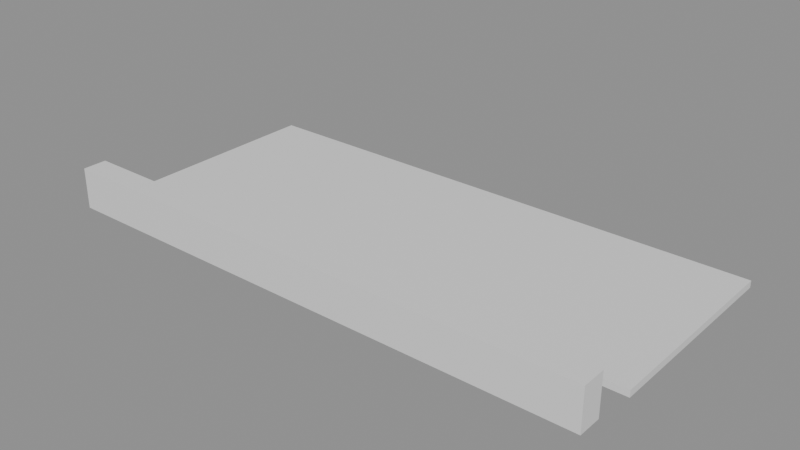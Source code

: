 # Source: building_lego.blend  (saved by Blender 5.0.119; exported with 4.5.12 LTS)
import bpy
from mathutils import Matrix  # noqa: F401  (used for matrix-valued properties, if any)

bpy.ops.wm.read_factory_settings(use_empty=True)
scene = bpy.context.scene
scene.name = 'Scene'

# ---- collections
col_01_paredes_externas = bpy.data.collections.new('01_Paredes_Externas'); scene.collection.children.link(col_01_paredes_externas)
col_03_pisos_escadas = bpy.data.collections.new('03_Pisos_Escadas'); scene.collection.children.link(col_03_pisos_escadas)

# ---- materials (node trees are filled in below, after node groups)
mat_mat_parede_externa = bpy.data.materials.new('Mat_Parede_Externa')
mat_mat_pisos = bpy.data.materials.new('Mat_Pisos')

# ---- material node trees
mat_mat_parede_externa.use_nodes = True; mat_mat_parede_externa.node_tree.nodes.clear()
_N = mat_mat_parede_externa.node_tree.nodes; _L = mat_mat_parede_externa.node_tree.links
n0 = _N.new('ShaderNodeBsdfPrincipled'); n0.name = 'BSDF - Pré-fundamentado'; n0.location = (-200, 100)
n1 = _N.new('ShaderNodeOutputMaterial'); n1.name = 'Saída de material'; n1.location = (200, 100)
_L.new(n0.outputs[0], n1.inputs[0])
n1.is_active_output = True
mat_mat_pisos.use_nodes = True; mat_mat_pisos.node_tree.nodes.clear()
_N = mat_mat_pisos.node_tree.nodes; _L = mat_mat_pisos.node_tree.links
n0 = _N.new('ShaderNodeBsdfPrincipled'); n0.name = 'BSDF - Pré-fundamentado'; n0.location = (-200, 100)
n1 = _N.new('ShaderNodeOutputMaterial'); n1.name = 'Saída de material'; n1.location = (200, 100)
_L.new(n0.outputs[0], n1.inputs[0])
n1.is_active_output = True

# ---- meshes
me_bloco_dungeon_wall_4872_4561_z0 = bpy.data.meshes.new('Bloco_dungeon_wall_4872_4561_z0')
me_bloco_dungeon_wall_4872_4561_z0.from_pydata([(-0.5, -0.175, -0.3), (0.5, -0.175, -0.3), (0.5, 0.175, -0.3), (-0.5, 0.175, -0.3), (-0.5, -0.175, 0.3), (0.5, -0.175, 0.3), (0.5, 0.175, 0.3), (-0.5, 0.175, 0.3)], [], [(0, 1, 2, 3), (4, 7, 6, 5), (0, 4, 5, 1), (2, 6, 7, 3), (0, 3, 7, 4), (1, 5, 6, 2)])
me_bloco_dungeon_wall_4872_4561_z0.materials.append(mat_mat_parede_externa)
me_bloco_dungeon_wall_4872_4561_z0.update()
me_bloco_dungeon_wall_4873_4561_z0 = bpy.data.meshes.new('Bloco_dungeon_wall_4873_4561_z0')
me_bloco_dungeon_wall_4873_4561_z0.from_pydata([(-0.5, -0.175, -0.3), (0.5, -0.175, -0.3), (0.5, 0.175, -0.3), (-0.5, 0.175, -0.3), (-0.5, -0.175, 0.3), (0.5, -0.175, 0.3), (0.5, 0.175, 0.3), (-0.5, 0.175, 0.3)], [], [(0, 1, 2, 3), (4, 7, 6, 5), (0, 4, 5, 1), (2, 6, 7, 3), (0, 3, 7, 4), (1, 5, 6, 2)])
me_bloco_dungeon_wall_4873_4561_z0.materials.append(mat_mat_parede_externa)
me_bloco_dungeon_wall_4873_4561_z0.update()
me_bloco_dungeon_wall_4874_4561_z0 = bpy.data.meshes.new('Bloco_dungeon_wall_4874_4561_z0')
me_bloco_dungeon_wall_4874_4561_z0.from_pydata([(-0.5, -0.175, -0.3), (0.5, -0.175, -0.3), (0.5, 0.175, -0.3), (-0.5, 0.175, -0.3), (-0.5, -0.175, 0.3), (0.5, -0.175, 0.3), (0.5, 0.175, 0.3), (-0.5, 0.175, 0.3)], [], [(0, 1, 2, 3), (4, 7, 6, 5), (0, 4, 5, 1), (2, 6, 7, 3), (0, 3, 7, 4), (1, 5, 6, 2)])
me_bloco_dungeon_wall_4874_4561_z0.materials.append(mat_mat_parede_externa)
me_bloco_dungeon_wall_4874_4561_z0.update()
me_bloco_dungeon_wall_4875_4561_z0 = bpy.data.meshes.new('Bloco_dungeon_wall_4875_4561_z0')
me_bloco_dungeon_wall_4875_4561_z0.from_pydata([(-0.5, -0.175, -0.3), (0.5, -0.175, -0.3), (0.5, 0.175, -0.3), (-0.5, 0.175, -0.3), (-0.5, -0.175, 0.3), (0.5, -0.175, 0.3), (0.5, 0.175, 0.3), (-0.5, 0.175, 0.3)], [], [(0, 1, 2, 3), (4, 7, 6, 5), (0, 4, 5, 1), (2, 6, 7, 3), (0, 3, 7, 4), (1, 5, 6, 2)])
me_bloco_dungeon_wall_4875_4561_z0.materials.append(mat_mat_parede_externa)
me_bloco_dungeon_wall_4875_4561_z0.update()
me_bloco_dungeon_wall_4876_4561_z0 = bpy.data.meshes.new('Bloco_dungeon_wall_4876_4561_z0')
me_bloco_dungeon_wall_4876_4561_z0.from_pydata([(-0.5, -0.175, -0.3), (0.5, -0.175, -0.3), (0.5, 0.175, -0.3), (-0.5, 0.175, -0.3), (-0.5, -0.175, 0.3), (0.5, -0.175, 0.3), (0.5, 0.175, 0.3), (-0.5, 0.175, 0.3)], [], [(0, 1, 2, 3), (4, 7, 6, 5), (0, 4, 5, 1), (2, 6, 7, 3), (0, 3, 7, 4), (1, 5, 6, 2)])
me_bloco_dungeon_wall_4876_4561_z0.materials.append(mat_mat_parede_externa)
me_bloco_dungeon_wall_4876_4561_z0.update()
me_bloco_dungeon_wall_4877_4561_z0 = bpy.data.meshes.new('Bloco_dungeon_wall_4877_4561_z0')
me_bloco_dungeon_wall_4877_4561_z0.from_pydata([(-0.5, -0.175, -0.3), (0.5, -0.175, -0.3), (0.5, 0.175, -0.3), (-0.5, 0.175, -0.3), (-0.5, -0.175, 0.3), (0.5, -0.175, 0.3), (0.5, 0.175, 0.3), (-0.5, 0.175, 0.3)], [], [(0, 1, 2, 3), (4, 7, 6, 5), (0, 4, 5, 1), (2, 6, 7, 3), (0, 3, 7, 4), (1, 5, 6, 2)])
me_bloco_dungeon_wall_4877_4561_z0.materials.append(mat_mat_parede_externa)
me_bloco_dungeon_wall_4877_4561_z0.update()
me_bloco_dungeon_wall_4878_4561_z0 = bpy.data.meshes.new('Bloco_dungeon_wall_4878_4561_z0')
me_bloco_dungeon_wall_4878_4561_z0.from_pydata([(-0.5, -0.175, -0.3), (0.5, -0.175, -0.3), (0.5, 0.175, -0.3), (-0.5, 0.175, -0.3), (-0.5, -0.175, 0.3), (0.5, -0.175, 0.3), (0.5, 0.175, 0.3), (-0.5, 0.175, 0.3)], [], [(0, 1, 2, 3), (4, 7, 6, 5), (0, 4, 5, 1), (2, 6, 7, 3), (0, 3, 7, 4), (1, 5, 6, 2)])
me_bloco_dungeon_wall_4878_4561_z0.materials.append(mat_mat_parede_externa)
me_bloco_dungeon_wall_4878_4561_z0.update()
me_bloco_dungeon_wall_4879_4561_z0 = bpy.data.meshes.new('Bloco_dungeon_wall_4879_4561_z0')
me_bloco_dungeon_wall_4879_4561_z0.from_pydata([(-0.5, -0.175, -0.3), (0.5, -0.175, -0.3), (0.5, 0.175, -0.3), (-0.5, 0.175, -0.3), (-0.5, -0.175, 0.3), (0.5, -0.175, 0.3), (0.5, 0.175, 0.3), (-0.5, 0.175, 0.3)], [], [(0, 1, 2, 3), (4, 7, 6, 5), (0, 4, 5, 1), (2, 6, 7, 3), (0, 3, 7, 4), (1, 5, 6, 2)])
me_bloco_dungeon_wall_4879_4561_z0.materials.append(mat_mat_parede_externa)
me_bloco_dungeon_wall_4879_4561_z0.update()
me_piso_stone_4872_4562_z0 = bpy.data.meshes.new('Piso_stone_4872_4562_z0')
me_piso_stone_4872_4562_z0.from_pydata([(-0.5, -0.5, -0.05), (0.5, -0.5, -0.05), (0.5, 0.5, -0.05), (-0.5, 0.5, -0.05), (-0.5, -0.5, 0.05), (0.5, -0.5, 0.05), (0.5, 0.5, 0.05), (-0.5, 0.5, 0.05)], [], [(0, 1, 2, 3), (4, 7, 6, 5), (0, 4, 5, 1), (2, 6, 7, 3), (0, 3, 7, 4), (1, 5, 6, 2)])
me_piso_stone_4872_4562_z0.materials.append(mat_mat_pisos)
me_piso_stone_4872_4562_z0.update()
me_piso_stone_4873_4562_z0 = bpy.data.meshes.new('Piso_stone_4873_4562_z0')
me_piso_stone_4873_4562_z0.from_pydata([(-0.5, -0.5, -0.05), (0.5, -0.5, -0.05), (0.5, 0.5, -0.05), (-0.5, 0.5, -0.05), (-0.5, -0.5, 0.05), (0.5, -0.5, 0.05), (0.5, 0.5, 0.05), (-0.5, 0.5, 0.05)], [], [(0, 1, 2, 3), (4, 7, 6, 5), (0, 4, 5, 1), (2, 6, 7, 3), (0, 3, 7, 4), (1, 5, 6, 2)])
me_piso_stone_4873_4562_z0.materials.append(mat_mat_pisos)
me_piso_stone_4873_4562_z0.update()
me_piso_stone_4874_4562_z0 = bpy.data.meshes.new('Piso_stone_4874_4562_z0')
me_piso_stone_4874_4562_z0.from_pydata([(-0.5, -0.5, -0.05), (0.5, -0.5, -0.05), (0.5, 0.5, -0.05), (-0.5, 0.5, -0.05), (-0.5, -0.5, 0.05), (0.5, -0.5, 0.05), (0.5, 0.5, 0.05), (-0.5, 0.5, 0.05)], [], [(0, 1, 2, 3), (4, 7, 6, 5), (0, 4, 5, 1), (2, 6, 7, 3), (0, 3, 7, 4), (1, 5, 6, 2)])
me_piso_stone_4874_4562_z0.materials.append(mat_mat_pisos)
me_piso_stone_4874_4562_z0.update()
me_piso_stone_4875_4562_z0 = bpy.data.meshes.new('Piso_stone_4875_4562_z0')
me_piso_stone_4875_4562_z0.from_pydata([(-0.5, -0.5, -0.05), (0.5, -0.5, -0.05), (0.5, 0.5, -0.05), (-0.5, 0.5, -0.05), (-0.5, -0.5, 0.05), (0.5, -0.5, 0.05), (0.5, 0.5, 0.05), (-0.5, 0.5, 0.05)], [], [(0, 1, 2, 3), (4, 7, 6, 5), (0, 4, 5, 1), (2, 6, 7, 3), (0, 3, 7, 4), (1, 5, 6, 2)])
me_piso_stone_4875_4562_z0.materials.append(mat_mat_pisos)
me_piso_stone_4875_4562_z0.update()
me_piso_stone_4876_4562_z0 = bpy.data.meshes.new('Piso_stone_4876_4562_z0')
me_piso_stone_4876_4562_z0.from_pydata([(-0.5, -0.5, -0.05), (0.5, -0.5, -0.05), (0.5, 0.5, -0.05), (-0.5, 0.5, -0.05), (-0.5, -0.5, 0.05), (0.5, -0.5, 0.05), (0.5, 0.5, 0.05), (-0.5, 0.5, 0.05)], [], [(0, 1, 2, 3), (4, 7, 6, 5), (0, 4, 5, 1), (2, 6, 7, 3), (0, 3, 7, 4), (1, 5, 6, 2)])
me_piso_stone_4876_4562_z0.materials.append(mat_mat_pisos)
me_piso_stone_4876_4562_z0.update()
me_piso_stone_4877_4562_z0 = bpy.data.meshes.new('Piso_stone_4877_4562_z0')
me_piso_stone_4877_4562_z0.from_pydata([(-0.5, -0.5, -0.05), (0.5, -0.5, -0.05), (0.5, 0.5, -0.05), (-0.5, 0.5, -0.05), (-0.5, -0.5, 0.05), (0.5, -0.5, 0.05), (0.5, 0.5, 0.05), (-0.5, 0.5, 0.05)], [], [(0, 1, 2, 3), (4, 7, 6, 5), (0, 4, 5, 1), (2, 6, 7, 3), (0, 3, 7, 4), (1, 5, 6, 2)])
me_piso_stone_4877_4562_z0.materials.append(mat_mat_pisos)
me_piso_stone_4877_4562_z0.update()
me_piso_stone_4878_4562_z0 = bpy.data.meshes.new('Piso_stone_4878_4562_z0')
me_piso_stone_4878_4562_z0.from_pydata([(-0.5, -0.5, -0.05), (0.5, -0.5, -0.05), (0.5, 0.5, -0.05), (-0.5, 0.5, -0.05), (-0.5, -0.5, 0.05), (0.5, -0.5, 0.05), (0.5, 0.5, 0.05), (-0.5, 0.5, 0.05)], [], [(0, 1, 2, 3), (4, 7, 6, 5), (0, 4, 5, 1), (2, 6, 7, 3), (0, 3, 7, 4), (1, 5, 6, 2)])
me_piso_stone_4878_4562_z0.materials.append(mat_mat_pisos)
me_piso_stone_4878_4562_z0.update()
me_piso_stone_4879_4562_z0 = bpy.data.meshes.new('Piso_stone_4879_4562_z0')
me_piso_stone_4879_4562_z0.from_pydata([(-0.5, -0.5, -0.05), (0.5, -0.5, -0.05), (0.5, 0.5, -0.05), (-0.5, 0.5, -0.05), (-0.5, -0.5, 0.05), (0.5, -0.5, 0.05), (0.5, 0.5, 0.05), (-0.5, 0.5, 0.05)], [], [(0, 1, 2, 3), (4, 7, 6, 5), (0, 4, 5, 1), (2, 6, 7, 3), (0, 3, 7, 4), (1, 5, 6, 2)])
me_piso_stone_4879_4562_z0.materials.append(mat_mat_pisos)
me_piso_stone_4879_4562_z0.update()
me_piso_stone_4872_4563_z0 = bpy.data.meshes.new('Piso_stone_4872_4563_z0')
me_piso_stone_4872_4563_z0.from_pydata([(-0.5, -0.5, -0.05), (0.5, -0.5, -0.05), (0.5, 0.5, -0.05), (-0.5, 0.5, -0.05), (-0.5, -0.5, 0.05), (0.5, -0.5, 0.05), (0.5, 0.5, 0.05), (-0.5, 0.5, 0.05)], [], [(0, 1, 2, 3), (4, 7, 6, 5), (0, 4, 5, 1), (2, 6, 7, 3), (0, 3, 7, 4), (1, 5, 6, 2)])
me_piso_stone_4872_4563_z0.materials.append(mat_mat_pisos)
me_piso_stone_4872_4563_z0.update()
me_piso_stone_4873_4563_z0 = bpy.data.meshes.new('Piso_stone_4873_4563_z0')
me_piso_stone_4873_4563_z0.from_pydata([(-0.5, -0.5, -0.05), (0.5, -0.5, -0.05), (0.5, 0.5, -0.05), (-0.5, 0.5, -0.05), (-0.5, -0.5, 0.05), (0.5, -0.5, 0.05), (0.5, 0.5, 0.05), (-0.5, 0.5, 0.05)], [], [(0, 1, 2, 3), (4, 7, 6, 5), (0, 4, 5, 1), (2, 6, 7, 3), (0, 3, 7, 4), (1, 5, 6, 2)])
me_piso_stone_4873_4563_z0.materials.append(mat_mat_pisos)
me_piso_stone_4873_4563_z0.update()
me_piso_stone_4874_4563_z0 = bpy.data.meshes.new('Piso_stone_4874_4563_z0')
me_piso_stone_4874_4563_z0.from_pydata([(-0.5, -0.5, -0.05), (0.5, -0.5, -0.05), (0.5, 0.5, -0.05), (-0.5, 0.5, -0.05), (-0.5, -0.5, 0.05), (0.5, -0.5, 0.05), (0.5, 0.5, 0.05), (-0.5, 0.5, 0.05)], [], [(0, 1, 2, 3), (4, 7, 6, 5), (0, 4, 5, 1), (2, 6, 7, 3), (0, 3, 7, 4), (1, 5, 6, 2)])
me_piso_stone_4874_4563_z0.materials.append(mat_mat_pisos)
me_piso_stone_4874_4563_z0.update()
me_piso_stone_4875_4563_z0 = bpy.data.meshes.new('Piso_stone_4875_4563_z0')
me_piso_stone_4875_4563_z0.from_pydata([(-0.5, -0.5, -0.05), (0.5, -0.5, -0.05), (0.5, 0.5, -0.05), (-0.5, 0.5, -0.05), (-0.5, -0.5, 0.05), (0.5, -0.5, 0.05), (0.5, 0.5, 0.05), (-0.5, 0.5, 0.05)], [], [(0, 1, 2, 3), (4, 7, 6, 5), (0, 4, 5, 1), (2, 6, 7, 3), (0, 3, 7, 4), (1, 5, 6, 2)])
me_piso_stone_4875_4563_z0.materials.append(mat_mat_pisos)
me_piso_stone_4875_4563_z0.update()
me_piso_stone_4876_4563_z0 = bpy.data.meshes.new('Piso_stone_4876_4563_z0')
me_piso_stone_4876_4563_z0.from_pydata([(-0.5, -0.5, -0.05), (0.5, -0.5, -0.05), (0.5, 0.5, -0.05), (-0.5, 0.5, -0.05), (-0.5, -0.5, 0.05), (0.5, -0.5, 0.05), (0.5, 0.5, 0.05), (-0.5, 0.5, 0.05)], [], [(0, 1, 2, 3), (4, 7, 6, 5), (0, 4, 5, 1), (2, 6, 7, 3), (0, 3, 7, 4), (1, 5, 6, 2)])
me_piso_stone_4876_4563_z0.materials.append(mat_mat_pisos)
me_piso_stone_4876_4563_z0.update()
me_piso_stone_4877_4563_z0 = bpy.data.meshes.new('Piso_stone_4877_4563_z0')
me_piso_stone_4877_4563_z0.from_pydata([(-0.5, -0.5, -0.05), (0.5, -0.5, -0.05), (0.5, 0.5, -0.05), (-0.5, 0.5, -0.05), (-0.5, -0.5, 0.05), (0.5, -0.5, 0.05), (0.5, 0.5, 0.05), (-0.5, 0.5, 0.05)], [], [(0, 1, 2, 3), (4, 7, 6, 5), (0, 4, 5, 1), (2, 6, 7, 3), (0, 3, 7, 4), (1, 5, 6, 2)])
me_piso_stone_4877_4563_z0.materials.append(mat_mat_pisos)
me_piso_stone_4877_4563_z0.update()
me_piso_stone_4878_4563_z0 = bpy.data.meshes.new('Piso_stone_4878_4563_z0')
me_piso_stone_4878_4563_z0.from_pydata([(-0.5, -0.5, -0.05), (0.5, -0.5, -0.05), (0.5, 0.5, -0.05), (-0.5, 0.5, -0.05), (-0.5, -0.5, 0.05), (0.5, -0.5, 0.05), (0.5, 0.5, 0.05), (-0.5, 0.5, 0.05)], [], [(0, 1, 2, 3), (4, 7, 6, 5), (0, 4, 5, 1), (2, 6, 7, 3), (0, 3, 7, 4), (1, 5, 6, 2)])
me_piso_stone_4878_4563_z0.materials.append(mat_mat_pisos)
me_piso_stone_4878_4563_z0.update()
me_piso_stone_4879_4563_z0 = bpy.data.meshes.new('Piso_stone_4879_4563_z0')
me_piso_stone_4879_4563_z0.from_pydata([(-0.5, -0.5, -0.05), (0.5, -0.5, -0.05), (0.5, 0.5, -0.05), (-0.5, 0.5, -0.05), (-0.5, -0.5, 0.05), (0.5, -0.5, 0.05), (0.5, 0.5, 0.05), (-0.5, 0.5, 0.05)], [], [(0, 1, 2, 3), (4, 7, 6, 5), (0, 4, 5, 1), (2, 6, 7, 3), (0, 3, 7, 4), (1, 5, 6, 2)])
me_piso_stone_4879_4563_z0.materials.append(mat_mat_pisos)
me_piso_stone_4879_4563_z0.update()
me_piso_stone_4872_4564_z0 = bpy.data.meshes.new('Piso_stone_4872_4564_z0')
me_piso_stone_4872_4564_z0.from_pydata([(-0.5, -0.5, -0.05), (0.5, -0.5, -0.05), (0.5, 0.5, -0.05), (-0.5, 0.5, -0.05), (-0.5, -0.5, 0.05), (0.5, -0.5, 0.05), (0.5, 0.5, 0.05), (-0.5, 0.5, 0.05)], [], [(0, 1, 2, 3), (4, 7, 6, 5), (0, 4, 5, 1), (2, 6, 7, 3), (0, 3, 7, 4), (1, 5, 6, 2)])
me_piso_stone_4872_4564_z0.materials.append(mat_mat_pisos)
me_piso_stone_4872_4564_z0.update()
me_piso_stone_4873_4564_z0 = bpy.data.meshes.new('Piso_stone_4873_4564_z0')
me_piso_stone_4873_4564_z0.from_pydata([(-0.5, -0.5, -0.05), (0.5, -0.5, -0.05), (0.5, 0.5, -0.05), (-0.5, 0.5, -0.05), (-0.5, -0.5, 0.05), (0.5, -0.5, 0.05), (0.5, 0.5, 0.05), (-0.5, 0.5, 0.05)], [], [(0, 1, 2, 3), (4, 7, 6, 5), (0, 4, 5, 1), (2, 6, 7, 3), (0, 3, 7, 4), (1, 5, 6, 2)])
me_piso_stone_4873_4564_z0.materials.append(mat_mat_pisos)
me_piso_stone_4873_4564_z0.update()
me_piso_stone_4874_4564_z0 = bpy.data.meshes.new('Piso_stone_4874_4564_z0')
me_piso_stone_4874_4564_z0.from_pydata([(-0.5, -0.5, -0.05), (0.5, -0.5, -0.05), (0.5, 0.5, -0.05), (-0.5, 0.5, -0.05), (-0.5, -0.5, 0.05), (0.5, -0.5, 0.05), (0.5, 0.5, 0.05), (-0.5, 0.5, 0.05)], [], [(0, 1, 2, 3), (4, 7, 6, 5), (0, 4, 5, 1), (2, 6, 7, 3), (0, 3, 7, 4), (1, 5, 6, 2)])
me_piso_stone_4874_4564_z0.materials.append(mat_mat_pisos)
me_piso_stone_4874_4564_z0.update()
me_piso_stone_4875_4564_z0 = bpy.data.meshes.new('Piso_stone_4875_4564_z0')
me_piso_stone_4875_4564_z0.from_pydata([(-0.5, -0.5, -0.05), (0.5, -0.5, -0.05), (0.5, 0.5, -0.05), (-0.5, 0.5, -0.05), (-0.5, -0.5, 0.05), (0.5, -0.5, 0.05), (0.5, 0.5, 0.05), (-0.5, 0.5, 0.05)], [], [(0, 1, 2, 3), (4, 7, 6, 5), (0, 4, 5, 1), (2, 6, 7, 3), (0, 3, 7, 4), (1, 5, 6, 2)])
me_piso_stone_4875_4564_z0.materials.append(mat_mat_pisos)
me_piso_stone_4875_4564_z0.update()
me_piso_stone_4876_4564_z0 = bpy.data.meshes.new('Piso_stone_4876_4564_z0')
me_piso_stone_4876_4564_z0.from_pydata([(-0.5, -0.5, -0.05), (0.5, -0.5, -0.05), (0.5, 0.5, -0.05), (-0.5, 0.5, -0.05), (-0.5, -0.5, 0.05), (0.5, -0.5, 0.05), (0.5, 0.5, 0.05), (-0.5, 0.5, 0.05)], [], [(0, 1, 2, 3), (4, 7, 6, 5), (0, 4, 5, 1), (2, 6, 7, 3), (0, 3, 7, 4), (1, 5, 6, 2)])
me_piso_stone_4876_4564_z0.materials.append(mat_mat_pisos)
me_piso_stone_4876_4564_z0.update()
me_piso_stone_4877_4564_z0 = bpy.data.meshes.new('Piso_stone_4877_4564_z0')
me_piso_stone_4877_4564_z0.from_pydata([(-0.5, -0.5, -0.05), (0.5, -0.5, -0.05), (0.5, 0.5, -0.05), (-0.5, 0.5, -0.05), (-0.5, -0.5, 0.05), (0.5, -0.5, 0.05), (0.5, 0.5, 0.05), (-0.5, 0.5, 0.05)], [], [(0, 1, 2, 3), (4, 7, 6, 5), (0, 4, 5, 1), (2, 6, 7, 3), (0, 3, 7, 4), (1, 5, 6, 2)])
me_piso_stone_4877_4564_z0.materials.append(mat_mat_pisos)
me_piso_stone_4877_4564_z0.update()
me_piso_stone_4878_4564_z0 = bpy.data.meshes.new('Piso_stone_4878_4564_z0')
me_piso_stone_4878_4564_z0.from_pydata([(-0.5, -0.5, -0.05), (0.5, -0.5, -0.05), (0.5, 0.5, -0.05), (-0.5, 0.5, -0.05), (-0.5, -0.5, 0.05), (0.5, -0.5, 0.05), (0.5, 0.5, 0.05), (-0.5, 0.5, 0.05)], [], [(0, 1, 2, 3), (4, 7, 6, 5), (0, 4, 5, 1), (2, 6, 7, 3), (0, 3, 7, 4), (1, 5, 6, 2)])
me_piso_stone_4878_4564_z0.materials.append(mat_mat_pisos)
me_piso_stone_4878_4564_z0.update()
me_piso_stone_4879_4564_z0 = bpy.data.meshes.new('Piso_stone_4879_4564_z0')
me_piso_stone_4879_4564_z0.from_pydata([(-0.5, -0.5, -0.05), (0.5, -0.5, -0.05), (0.5, 0.5, -0.05), (-0.5, 0.5, -0.05), (-0.5, -0.5, 0.05), (0.5, -0.5, 0.05), (0.5, 0.5, 0.05), (-0.5, 0.5, 0.05)], [], [(0, 1, 2, 3), (4, 7, 6, 5), (0, 4, 5, 1), (2, 6, 7, 3), (0, 3, 7, 4), (1, 5, 6, 2)])
me_piso_stone_4879_4564_z0.materials.append(mat_mat_pisos)
me_piso_stone_4879_4564_z0.update()

# ---- objects
ob_parede_externa_norte_y4561_x4872_4879 = bpy.data.objects.new('Parede_Externa_Norte_Y4561_X4872_4879', None)
ob_bloco_dungeon_wall_4872_4561_z0 = bpy.data.objects.new('Bloco_dungeon_wall_4872_4561_z0', me_bloco_dungeon_wall_4872_4561_z0)
ob_bloco_dungeon_wall_4873_4561_z0 = bpy.data.objects.new('Bloco_dungeon_wall_4873_4561_z0', me_bloco_dungeon_wall_4873_4561_z0)
ob_bloco_dungeon_wall_4874_4561_z0 = bpy.data.objects.new('Bloco_dungeon_wall_4874_4561_z0', me_bloco_dungeon_wall_4874_4561_z0)
ob_bloco_dungeon_wall_4875_4561_z0 = bpy.data.objects.new('Bloco_dungeon_wall_4875_4561_z0', me_bloco_dungeon_wall_4875_4561_z0)
ob_bloco_dungeon_wall_4876_4561_z0 = bpy.data.objects.new('Bloco_dungeon_wall_4876_4561_z0', me_bloco_dungeon_wall_4876_4561_z0)
ob_bloco_dungeon_wall_4877_4561_z0 = bpy.data.objects.new('Bloco_dungeon_wall_4877_4561_z0', me_bloco_dungeon_wall_4877_4561_z0)
ob_bloco_dungeon_wall_4878_4561_z0 = bpy.data.objects.new('Bloco_dungeon_wall_4878_4561_z0', me_bloco_dungeon_wall_4878_4561_z0)
ob_bloco_dungeon_wall_4879_4561_z0 = bpy.data.objects.new('Bloco_dungeon_wall_4879_4561_z0', me_bloco_dungeon_wall_4879_4561_z0)
ob_pisos_lajes = bpy.data.objects.new('Pisos_Lajes', None)
ob_piso_stone_4872_4562_z0 = bpy.data.objects.new('Piso_stone_4872_4562_z0', me_piso_stone_4872_4562_z0)
ob_piso_stone_4873_4562_z0 = bpy.data.objects.new('Piso_stone_4873_4562_z0', me_piso_stone_4873_4562_z0)
ob_piso_stone_4874_4562_z0 = bpy.data.objects.new('Piso_stone_4874_4562_z0', me_piso_stone_4874_4562_z0)
ob_piso_stone_4875_4562_z0 = bpy.data.objects.new('Piso_stone_4875_4562_z0', me_piso_stone_4875_4562_z0)
ob_piso_stone_4876_4562_z0 = bpy.data.objects.new('Piso_stone_4876_4562_z0', me_piso_stone_4876_4562_z0)
ob_piso_stone_4877_4562_z0 = bpy.data.objects.new('Piso_stone_4877_4562_z0', me_piso_stone_4877_4562_z0)
ob_piso_stone_4878_4562_z0 = bpy.data.objects.new('Piso_stone_4878_4562_z0', me_piso_stone_4878_4562_z0)
ob_piso_stone_4879_4562_z0 = bpy.data.objects.new('Piso_stone_4879_4562_z0', me_piso_stone_4879_4562_z0)
ob_piso_stone_4872_4563_z0 = bpy.data.objects.new('Piso_stone_4872_4563_z0', me_piso_stone_4872_4563_z0)
ob_piso_stone_4873_4563_z0 = bpy.data.objects.new('Piso_stone_4873_4563_z0', me_piso_stone_4873_4563_z0)
ob_piso_stone_4874_4563_z0 = bpy.data.objects.new('Piso_stone_4874_4563_z0', me_piso_stone_4874_4563_z0)
ob_piso_stone_4875_4563_z0 = bpy.data.objects.new('Piso_stone_4875_4563_z0', me_piso_stone_4875_4563_z0)
ob_piso_stone_4876_4563_z0 = bpy.data.objects.new('Piso_stone_4876_4563_z0', me_piso_stone_4876_4563_z0)
ob_piso_stone_4877_4563_z0 = bpy.data.objects.new('Piso_stone_4877_4563_z0', me_piso_stone_4877_4563_z0)
ob_piso_stone_4878_4563_z0 = bpy.data.objects.new('Piso_stone_4878_4563_z0', me_piso_stone_4878_4563_z0)
ob_piso_stone_4879_4563_z0 = bpy.data.objects.new('Piso_stone_4879_4563_z0', me_piso_stone_4879_4563_z0)
ob_piso_stone_4872_4564_z0 = bpy.data.objects.new('Piso_stone_4872_4564_z0', me_piso_stone_4872_4564_z0)
ob_piso_stone_4873_4564_z0 = bpy.data.objects.new('Piso_stone_4873_4564_z0', me_piso_stone_4873_4564_z0)
ob_piso_stone_4874_4564_z0 = bpy.data.objects.new('Piso_stone_4874_4564_z0', me_piso_stone_4874_4564_z0)
ob_piso_stone_4875_4564_z0 = bpy.data.objects.new('Piso_stone_4875_4564_z0', me_piso_stone_4875_4564_z0)
ob_piso_stone_4876_4564_z0 = bpy.data.objects.new('Piso_stone_4876_4564_z0', me_piso_stone_4876_4564_z0)
ob_piso_stone_4877_4564_z0 = bpy.data.objects.new('Piso_stone_4877_4564_z0', me_piso_stone_4877_4564_z0)
ob_piso_stone_4878_4564_z0 = bpy.data.objects.new('Piso_stone_4878_4564_z0', me_piso_stone_4878_4564_z0)
ob_piso_stone_4879_4564_z0 = bpy.data.objects.new('Piso_stone_4879_4564_z0', me_piso_stone_4879_4564_z0)

# ---- transforms, parenting, visibility, modifiers, constraints
ob_parede_externa_norte_y4561_x4872_4879.location = (0.0, -1.5, 0.0)
ob_parede_externa_norte_y4561_x4872_4879.empty_display_type = 'CUBE'
ob_bloco_dungeon_wall_4872_4561_z0.parent = ob_parede_externa_norte_y4561_x4872_4879
ob_bloco_dungeon_wall_4872_4561_z0.matrix_parent_inverse = Matrix(((1.0, -0.0, 0.0, -0.0), (-0.0, 1.0, -0.0, 1.5), (0.0, -0.0, 1.0, -0.0), (-0.0, 0.0, -0.0, 1.0)))
ob_bloco_dungeon_wall_4872_4561_z0.location = (-3.5, -1.825, 0.3)
ob_bloco_dungeon_wall_4873_4561_z0.parent = ob_parede_externa_norte_y4561_x4872_4879
ob_bloco_dungeon_wall_4873_4561_z0.matrix_parent_inverse = Matrix(((1.0, -0.0, 0.0, -0.0), (-0.0, 1.0, -0.0, 1.5), (0.0, -0.0, 1.0, -0.0), (-0.0, 0.0, -0.0, 1.0)))
ob_bloco_dungeon_wall_4873_4561_z0.location = (-2.5, -1.825, 0.3)
ob_bloco_dungeon_wall_4874_4561_z0.parent = ob_parede_externa_norte_y4561_x4872_4879
ob_bloco_dungeon_wall_4874_4561_z0.matrix_parent_inverse = Matrix(((1.0, -0.0, 0.0, -0.0), (-0.0, 1.0, -0.0, 1.5), (0.0, -0.0, 1.0, -0.0), (-0.0, 0.0, -0.0, 1.0)))
ob_bloco_dungeon_wall_4874_4561_z0.location = (-1.5, -1.825, 0.3)
ob_bloco_dungeon_wall_4875_4561_z0.parent = ob_parede_externa_norte_y4561_x4872_4879
ob_bloco_dungeon_wall_4875_4561_z0.matrix_parent_inverse = Matrix(((1.0, -0.0, 0.0, -0.0), (-0.0, 1.0, -0.0, 1.5), (0.0, -0.0, 1.0, -0.0), (-0.0, 0.0, -0.0, 1.0)))
ob_bloco_dungeon_wall_4875_4561_z0.location = (-0.5, -1.825, 0.3)
ob_bloco_dungeon_wall_4876_4561_z0.parent = ob_parede_externa_norte_y4561_x4872_4879
ob_bloco_dungeon_wall_4876_4561_z0.matrix_parent_inverse = Matrix(((1.0, -0.0, 0.0, -0.0), (-0.0, 1.0, -0.0, 1.5), (0.0, -0.0, 1.0, -0.0), (-0.0, 0.0, -0.0, 1.0)))
ob_bloco_dungeon_wall_4876_4561_z0.location = (0.5, -1.825, 0.3)
ob_bloco_dungeon_wall_4877_4561_z0.parent = ob_parede_externa_norte_y4561_x4872_4879
ob_bloco_dungeon_wall_4877_4561_z0.matrix_parent_inverse = Matrix(((1.0, -0.0, 0.0, -0.0), (-0.0, 1.0, -0.0, 1.5), (0.0, -0.0, 1.0, -0.0), (-0.0, 0.0, -0.0, 1.0)))
ob_bloco_dungeon_wall_4877_4561_z0.location = (1.5, -1.825, 0.3)
ob_bloco_dungeon_wall_4878_4561_z0.parent = ob_parede_externa_norte_y4561_x4872_4879
ob_bloco_dungeon_wall_4878_4561_z0.matrix_parent_inverse = Matrix(((1.0, -0.0, 0.0, -0.0), (-0.0, 1.0, -0.0, 1.5), (0.0, -0.0, 1.0, -0.0), (-0.0, 0.0, -0.0, 1.0)))
ob_bloco_dungeon_wall_4878_4561_z0.location = (2.5, -1.825, 0.3)
ob_bloco_dungeon_wall_4879_4561_z0.parent = ob_parede_externa_norte_y4561_x4872_4879
ob_bloco_dungeon_wall_4879_4561_z0.matrix_parent_inverse = Matrix(((1.0, -0.0, 0.0, -0.0), (-0.0, 1.0, -0.0, 1.5), (0.0, -0.0, 1.0, -0.0), (-0.0, 0.0, -0.0, 1.0)))
ob_bloco_dungeon_wall_4879_4561_z0.location = (3.5, -1.825, 0.3)
ob_pisos_lajes.location = (0.0, 0.0, 0.0)
ob_pisos_lajes.empty_display_type = 'CUBE'
ob_piso_stone_4872_4562_z0.parent = ob_pisos_lajes
ob_piso_stone_4872_4562_z0.location = (-3.5, -0.5, -0.05)
ob_piso_stone_4873_4562_z0.parent = ob_pisos_lajes
ob_piso_stone_4873_4562_z0.location = (-2.5, -0.5, -0.05)
ob_piso_stone_4874_4562_z0.parent = ob_pisos_lajes
ob_piso_stone_4874_4562_z0.location = (-1.5, -0.5, -0.05)
ob_piso_stone_4875_4562_z0.parent = ob_pisos_lajes
ob_piso_stone_4875_4562_z0.location = (-0.5, -0.5, -0.05)
ob_piso_stone_4876_4562_z0.parent = ob_pisos_lajes
ob_piso_stone_4876_4562_z0.location = (0.5, -0.5, -0.05)
ob_piso_stone_4877_4562_z0.parent = ob_pisos_lajes
ob_piso_stone_4877_4562_z0.location = (1.5, -0.5, -0.05)
ob_piso_stone_4878_4562_z0.parent = ob_pisos_lajes
ob_piso_stone_4878_4562_z0.location = (2.5, -0.5, -0.05)
ob_piso_stone_4879_4562_z0.parent = ob_pisos_lajes
ob_piso_stone_4879_4562_z0.location = (3.5, -0.5, -0.05)
ob_piso_stone_4872_4563_z0.parent = ob_pisos_lajes
ob_piso_stone_4872_4563_z0.location = (-3.5, 0.5, -0.05)
ob_piso_stone_4873_4563_z0.parent = ob_pisos_lajes
ob_piso_stone_4873_4563_z0.location = (-2.5, 0.5, -0.05)
ob_piso_stone_4874_4563_z0.parent = ob_pisos_lajes
ob_piso_stone_4874_4563_z0.location = (-1.5, 0.5, -0.05)
ob_piso_stone_4875_4563_z0.parent = ob_pisos_lajes
ob_piso_stone_4875_4563_z0.location = (-0.5, 0.5, -0.05)
ob_piso_stone_4876_4563_z0.parent = ob_pisos_lajes
ob_piso_stone_4876_4563_z0.location = (0.5, 0.5, -0.05)
ob_piso_stone_4877_4563_z0.parent = ob_pisos_lajes
ob_piso_stone_4877_4563_z0.location = (1.5, 0.5, -0.05)
ob_piso_stone_4878_4563_z0.parent = ob_pisos_lajes
ob_piso_stone_4878_4563_z0.location = (2.5, 0.5, -0.05)
ob_piso_stone_4879_4563_z0.parent = ob_pisos_lajes
ob_piso_stone_4879_4563_z0.location = (3.5, 0.5, -0.05)
ob_piso_stone_4872_4564_z0.parent = ob_pisos_lajes
ob_piso_stone_4872_4564_z0.location = (-3.5, 1.5, -0.05)
ob_piso_stone_4873_4564_z0.parent = ob_pisos_lajes
ob_piso_stone_4873_4564_z0.location = (-2.5, 1.5, -0.05)
ob_piso_stone_4874_4564_z0.parent = ob_pisos_lajes
ob_piso_stone_4874_4564_z0.location = (-1.5, 1.5, -0.05)
ob_piso_stone_4875_4564_z0.parent = ob_pisos_lajes
ob_piso_stone_4875_4564_z0.location = (-0.5, 1.5, -0.05)
ob_piso_stone_4876_4564_z0.parent = ob_pisos_lajes
ob_piso_stone_4876_4564_z0.location = (0.5, 1.5, -0.05)
ob_piso_stone_4877_4564_z0.parent = ob_pisos_lajes
ob_piso_stone_4877_4564_z0.location = (1.5, 1.5, -0.05)
ob_piso_stone_4878_4564_z0.parent = ob_pisos_lajes
ob_piso_stone_4878_4564_z0.location = (2.5, 1.5, -0.05)
ob_piso_stone_4879_4564_z0.parent = ob_pisos_lajes
ob_piso_stone_4879_4564_z0.location = (3.5, 1.5, -0.05)

# ---- collection membership
col_01_paredes_externas.objects.link(ob_parede_externa_norte_y4561_x4872_4879)
col_01_paredes_externas.objects.link(ob_bloco_dungeon_wall_4872_4561_z0)
col_01_paredes_externas.objects.link(ob_bloco_dungeon_wall_4873_4561_z0)
col_01_paredes_externas.objects.link(ob_bloco_dungeon_wall_4874_4561_z0)
col_01_paredes_externas.objects.link(ob_bloco_dungeon_wall_4875_4561_z0)
col_01_paredes_externas.objects.link(ob_bloco_dungeon_wall_4876_4561_z0)
col_01_paredes_externas.objects.link(ob_bloco_dungeon_wall_4877_4561_z0)
col_01_paredes_externas.objects.link(ob_bloco_dungeon_wall_4878_4561_z0)
col_01_paredes_externas.objects.link(ob_bloco_dungeon_wall_4879_4561_z0)
col_03_pisos_escadas.objects.link(ob_pisos_lajes)
col_03_pisos_escadas.objects.link(ob_piso_stone_4872_4562_z0)
col_03_pisos_escadas.objects.link(ob_piso_stone_4873_4562_z0)
col_03_pisos_escadas.objects.link(ob_piso_stone_4874_4562_z0)
col_03_pisos_escadas.objects.link(ob_piso_stone_4875_4562_z0)
col_03_pisos_escadas.objects.link(ob_piso_stone_4876_4562_z0)
col_03_pisos_escadas.objects.link(ob_piso_stone_4877_4562_z0)
col_03_pisos_escadas.objects.link(ob_piso_stone_4878_4562_z0)
col_03_pisos_escadas.objects.link(ob_piso_stone_4879_4562_z0)
col_03_pisos_escadas.objects.link(ob_piso_stone_4872_4563_z0)
col_03_pisos_escadas.objects.link(ob_piso_stone_4873_4563_z0)
col_03_pisos_escadas.objects.link(ob_piso_stone_4874_4563_z0)
col_03_pisos_escadas.objects.link(ob_piso_stone_4875_4563_z0)
col_03_pisos_escadas.objects.link(ob_piso_stone_4876_4563_z0)
col_03_pisos_escadas.objects.link(ob_piso_stone_4877_4563_z0)
col_03_pisos_escadas.objects.link(ob_piso_stone_4878_4563_z0)
col_03_pisos_escadas.objects.link(ob_piso_stone_4879_4563_z0)
col_03_pisos_escadas.objects.link(ob_piso_stone_4872_4564_z0)
col_03_pisos_escadas.objects.link(ob_piso_stone_4873_4564_z0)
col_03_pisos_escadas.objects.link(ob_piso_stone_4874_4564_z0)
col_03_pisos_escadas.objects.link(ob_piso_stone_4875_4564_z0)
col_03_pisos_escadas.objects.link(ob_piso_stone_4876_4564_z0)
col_03_pisos_escadas.objects.link(ob_piso_stone_4877_4564_z0)
col_03_pisos_escadas.objects.link(ob_piso_stone_4878_4564_z0)
col_03_pisos_escadas.objects.link(ob_piso_stone_4879_4564_z0)

# ---- scene / render settings (as saved in the file)
scene.frame_start = 1; scene.frame_end = 250; scene.frame_set(1)
scene.render.engine = 'BLENDER_EEVEE_NEXT'
scene.render.bake_bias = 0.0
scene.render.bake_samples = 0
scene.cycles.sampling_pattern = 'TABULATED_SOBOL'
scene.eevee.use_volume_custom_range = False
bpy.context.view_layer.update()

# ---- added for rendering (the .blend has no active camera and no usable light): camera, sun + grey world if the file has none
cam_auto = bpy.data.cameras.new('AutoCamera')
cam_auto.lens = 50.0
cam_auto.sensor_width = 36.0
cam_auto.clip_end = 1000.0
ob_auto_camera = bpy.data.objects.new('AutoCamera', cam_auto)
scene.collection.objects.link(ob_auto_camera)
ob_auto_camera.location = (8.30077, -9.96092, 6.89061)
ob_auto_camera.rotation_euler = (1.09748, -7.21219e-08, 0.694738)
scene.camera = ob_auto_camera
light_auto_sun = bpy.data.lights.new('AutoSun', 'SUN')
light_auto_sun.energy = 3.0
light_auto_sun.angle = 0.0523599
ob_auto_sun = bpy.data.objects.new('AutoSun', light_auto_sun)
scene.collection.objects.link(ob_auto_sun)
ob_auto_sun.rotation_euler = (0.872665, 0.174533, 0.523599)
if scene.world is None:
    world_auto = bpy.data.worlds.new('AutoWorld')
    world_auto.color = (0.3, 0.3, 0.3)
    scene.world = world_auto
bpy.context.view_layer.update()
